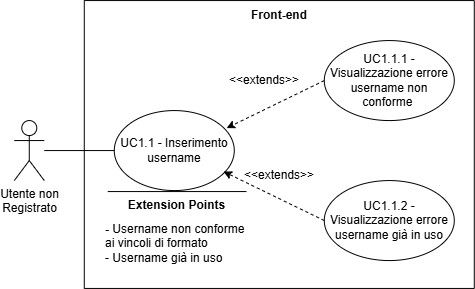

The diagram above was exported from draw.io. Its source (the exported page's mxGraphModel, read from the mxfile embedded in the PNG):
<mxGraphModel dx="-842" dy="-2663" grid="1" gridSize="10" guides="1" tooltips="1" connect="1" arrows="1" fold="1" page="1" pageScale="1" pageWidth="827" pageHeight="1169" math="0" shadow="0">
  <root>
    <mxCell id="0" />
    <mxCell id="1" parent="0" />
    <mxCell id="kP14dU60aw65mURiGeql-72" parent="1" style="shape=umlActor;verticalLabelPosition=bottom;verticalAlign=top;html=1;outlineConnect=0;" value="Utente non &lt;br&gt;Registrato" vertex="1">
      <mxGeometry height="60" width="30" x="3190.777786254883" y="3999.0626068115234" as="geometry" />
    </mxCell>
    <mxCell id="kP14dU60aw65mURiGeql-73" parent="1" style="swimlane;startSize=0;" value="" vertex="1">
      <mxGeometry height="287.8773931884766" width="390" x="3260.777786254883" y="3879.0626068115234" as="geometry">
        <mxRectangle height="40" width="50" x="250" y="240" as="alternateBounds" />
      </mxGeometry>
    </mxCell>
    <mxCell id="kP14dU60aw65mURiGeql-74" parent="kP14dU60aw65mURiGeql-73" style="text;html=1;whiteSpace=wrap;strokeColor=none;fillColor=none;align=center;verticalAlign=middle;rounded=0;fontStyle=1" value="Front-end" vertex="1">
      <mxGeometry height="30" width="60" x="165" as="geometry" />
    </mxCell>
    <mxCell id="kP14dU60aw65mURiGeql-75" parent="kP14dU60aw65mURiGeql-73" style="ellipse;html=1;whiteSpace=wrap;" value="UC1.1 - Inserimento username" vertex="1">
      <mxGeometry height="80" width="120" x="30" y="110" as="geometry" />
    </mxCell>
    <mxCell id="kP14dU60aw65mURiGeql-76" parent="kP14dU60aw65mURiGeql-73" style="ellipse;whiteSpace=wrap;html=1;" value="UC1.1.1 - Visualizzazione errore username non conforme&amp;nbsp;" vertex="1">
      <mxGeometry height="80" width="130" x="240" y="40" as="geometry" />
    </mxCell>
    <mxCell id="kP14dU60aw65mURiGeql-77" parent="kP14dU60aw65mURiGeql-73" style="ellipse;whiteSpace=wrap;html=1;" value="UC1.1.2 - Visualizzazione errore username già in uso" vertex="1">
      <mxGeometry height="80" width="130" x="240" y="180" as="geometry" />
    </mxCell>
    <mxCell id="kP14dU60aw65mURiGeql-78" edge="1" parent="kP14dU60aw65mURiGeql-73" source="kP14dU60aw65mURiGeql-76" style="endArrow=classic;html=1;rounded=0;exitX=0;exitY=0.5;exitDx=0;exitDy=0;entryX=0.936;entryY=0.219;entryDx=0;entryDy=0;dashed=1;endFill=1;entryPerimeter=0;" target="kP14dU60aw65mURiGeql-75" value="">
      <mxGeometry height="50" relative="1" width="50" as="geometry">
        <mxPoint x="160" y="120" as="sourcePoint" />
        <mxPoint x="210" y="70" as="targetPoint" />
      </mxGeometry>
    </mxCell>
    <mxCell id="kP14dU60aw65mURiGeql-79" edge="1" parent="kP14dU60aw65mURiGeql-73" source="kP14dU60aw65mURiGeql-77" style="endArrow=classic;html=1;rounded=0;exitX=0;exitY=0.5;exitDx=0;exitDy=0;entryX=0.91;entryY=0.762;entryDx=0;entryDy=0;dashed=1;endFill=1;entryPerimeter=0;" target="kP14dU60aw65mURiGeql-75" value="">
      <mxGeometry height="50" relative="1" width="50" as="geometry">
        <mxPoint x="170" y="282" as="sourcePoint" />
        <mxPoint x="263" y="220" as="targetPoint" />
      </mxGeometry>
    </mxCell>
    <mxCell id="kP14dU60aw65mURiGeql-82" parent="kP14dU60aw65mURiGeql-73" style="text;html=1;whiteSpace=wrap;strokeColor=none;fillColor=none;align=center;verticalAlign=middle;rounded=0;" value="&amp;lt;&amp;lt;extends&amp;gt;&amp;gt;" vertex="1">
      <mxGeometry height="30" width="60" x="165" y="160" as="geometry" />
    </mxCell>
    <mxCell id="kP14dU60aw65mURiGeql-83" parent="kP14dU60aw65mURiGeql-73" style="text;html=1;whiteSpace=wrap;strokeColor=none;fillColor=none;align=center;verticalAlign=middle;rounded=0;" value="&amp;lt;&amp;lt;extends&amp;gt;&amp;gt;" vertex="1">
      <mxGeometry height="30" width="60" x="150" y="65" as="geometry" />
    </mxCell>
    <mxCell id="kP14dU60aw65mURiGeql-86" edge="1" parent="kP14dU60aw65mURiGeql-73" style="endArrow=none;html=1;rounded=0;" value="">
      <mxGeometry height="50" relative="1" width="50" as="geometry">
        <mxPoint x="162.2222137451172" y="190.9973931884765" as="sourcePoint" />
        <mxPoint x="23.472213745117188" y="190.9973931884765" as="targetPoint" />
      </mxGeometry>
    </mxCell>
    <mxCell id="kP14dU60aw65mURiGeql-87" parent="kP14dU60aw65mURiGeql-73" style="text;html=1;whiteSpace=wrap;strokeColor=none;fillColor=none;align=center;verticalAlign=middle;rounded=0;strokeWidth=5;" value="&lt;b&gt;Extension Points&lt;/b&gt;" vertex="1">
      <mxGeometry height="30" width="115" x="35.22221374511719" y="189.9973931884765" as="geometry" />
    </mxCell>
    <mxCell id="kP14dU60aw65mURiGeql-88" parent="kP14dU60aw65mURiGeql-73" style="text;html=1;whiteSpace=wrap;strokeColor=none;fillColor=none;align=left;verticalAlign=middle;rounded=0;" value="&lt;div align=&quot;left&quot;&gt;&lt;div&gt;&lt;b&gt;-&amp;nbsp;&lt;/b&gt;Username non conforme ai vincoli di formato&lt;/div&gt;&lt;div&gt;- Username già in uso&lt;/div&gt;&lt;/div&gt;" vertex="1">
      <mxGeometry height="90" width="147" x="19.222213745117188" y="197.87739318847662" as="geometry" />
    </mxCell>
    <mxCell id="kP14dU60aw65mURiGeql-84" edge="1" parent="1" source="kP14dU60aw65mURiGeql-72" style="endArrow=none;html=1;rounded=0;entryX=0;entryY=0.5;entryDx=0;entryDy=0;" target="kP14dU60aw65mURiGeql-75" value="">
      <mxGeometry height="50" relative="1" width="50" as="geometry">
        <mxPoint x="3410.777786254883" y="3839.0626068115234" as="sourcePoint" />
        <mxPoint x="3460.777786254883" y="3789.0626068115234" as="targetPoint" />
      </mxGeometry>
    </mxCell>
  </root>
</mxGraphModel>